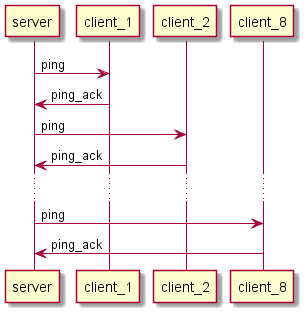

The diagram above was rendered by PlantUML. Its source (embedded in the PNG):
@startuml main_test_sequence
server -> client_1: ping
server <- client_1: ping_ack
server -> client_2: ping
server <- client_2: ping_ack
...
server -> client_8: ping
server <- client_8: ping_ack
@enduml